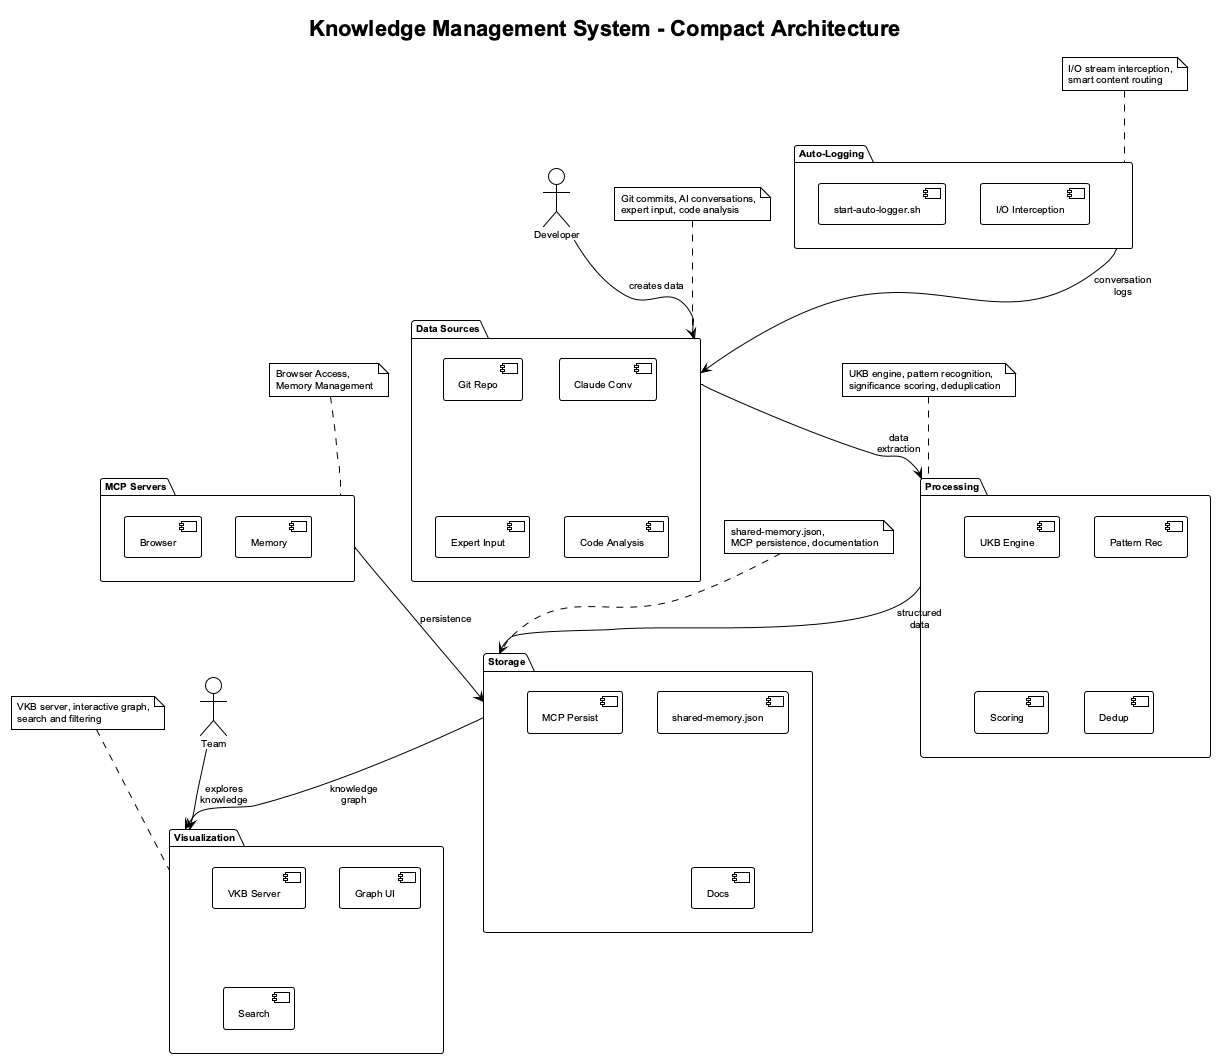

The diagram above was rendered by PlantUML. Its source (embedded in the PNG):
@startuml knowledge-management-system-architecture
!theme plain
skinparam backgroundColor white
skinparam defaultFontName Arial
skinparam defaultFontSize 10
skinparam maxMessageSize 60

title Knowledge Management System - Compact Architecture

' Vertical layout for narrower diagram
top to bottom direction

package "Data Sources" as DataSources {
    [Git Repo] as GitRepo
    [Claude Conv] as ClaudeConv  
    [Expert Input] as ExpertInput
    [Code Analysis] as CodeAnalysis
}

package "Processing" as Processing {
    [UKB Engine] as UKB
    [Pattern Rec] as PatternRec
    [Scoring] as SigScore
    [Dedup] as Dedup
}

package "Storage" as Storage {
    [shared-memory.json] as SharedMemory
    [MCP Persist] as MCP
    [Docs] as Docs
}

package "Visualization" as Visualization {
    [VKB Server] as VKB
    [Graph UI] as Graph
    [Search] as Search
}

package "MCP Servers" as MCPServers {
    [Browser] as BrowserMCP
    [Memory] as MemoryMCP
}

package "Auto-Logging" as AutoLogging {
    [start-auto-logger.sh] as AutoLogger
    [I/O Interception] as IOIntercept
}

' Simplified flow connections
DataSources --> Processing : data extraction
Processing --> Storage : structured data
Storage --> Visualization : knowledge graph
MCPServers --> Storage : persistence
AutoLogging --> DataSources : conversation logs

' Key user flows
actor Developer as Dev
actor Team as Team

Dev --> DataSources : creates data
Team --> Visualization : explores knowledge

note top of DataSources : Git commits, AI conversations,\nexpert input, code analysis
note top of Processing : UKB engine, pattern recognition,\nsignificance scoring, deduplication
note top of Storage : shared-memory.json,\nMCP persistence, documentation
note top of Visualization : VKB server, interactive graph,\nsearch and filtering
note top of MCPServers : Browser Access,\nMemory Management
note top of AutoLogging : I/O stream interception,\nsmart content routing

@enduml